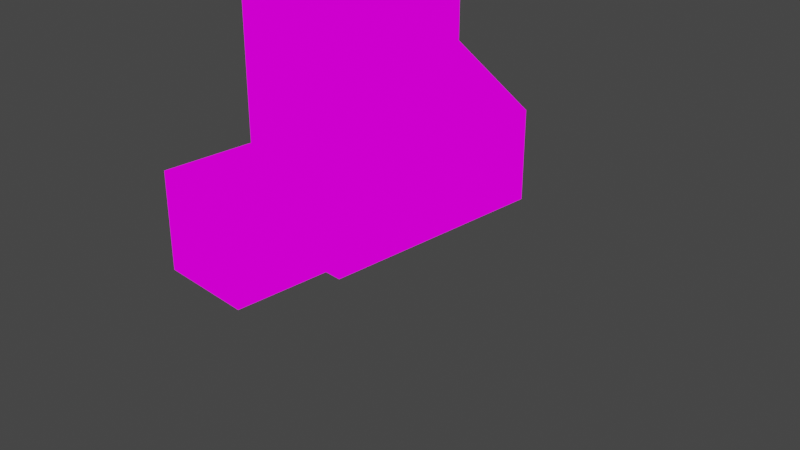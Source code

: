# Source: CommandTerminal.blend  (saved by Blender 2.90.8; exported with 4.5.12 LTS)
import bpy
from mathutils import Matrix  # noqa: F401  (used for matrix-valued properties, if any)

bpy.ops.wm.read_factory_settings(use_empty=True)
scene = bpy.context.scene
scene.name = 'Scene'

# ---- collections
col_collection = bpy.data.collections.new('Collection'); scene.collection.children.link(col_collection)

# ---- images (referenced by path relative to the original .blend; pixels are not part of the script)
import os
ASSET_DIR = os.environ.get("B2B_ASSET_DIR", "")  # directory of the original .blend (textures are referenced by path, not embedded)
HERE = os.path.dirname(os.path.abspath(__file__))  # packed textures are extracted next to this script under _unpacked/

def load_image(name, relpath, width, height, colorspace="sRGB"):
    """Load a texture the original file referenced (path relative to the .blend, or extracted next to this script)."""
    p = next((c for c in (os.path.join(HERE, relpath), os.path.join(ASSET_DIR, relpath)) if relpath and os.path.exists(c)), "")
    if p:
        img = bpy.data.images.load(p, check_existing=True)
        img.name = name
    else:  # same state as the original file: an image datablock whose file is absent (Cycles renders it pink)
        img = bpy.data.images.new(name, width, height)
        img.source = "FILE"
        img.filepath = "//" + (relpath or name)
    img.colorspace_settings.name = colorspace
    return img
img_commandterminal_png = load_image('CommandTerminal.png', 'ModelTextures/CommandTerminal.png', 1024, 1024, 'sRGB')

# ---- materials (node trees are filled in below, after node groups)
mat_material = bpy.data.materials.new('Material')
mat_material.alpha_threshold = 0.0
mat_material.use_transparent_shadow = False
mat_material.line_color = (0.0, 0.0, 0.0, 1.0)

# ---- material node trees
mat_material.use_nodes = True; mat_material.node_tree.nodes.clear()
_N = mat_material.node_tree.nodes; _L = mat_material.node_tree.links
n0 = _N.new('ShaderNodeOutputMaterial'); n0.name = 'Material Output'; n0.location = (334, 249)
n1 = _N.new('ShaderNodeTexImage'); n1.name = 'Image Texture'; n1.location = (-459, 229)
n1.image = img_commandterminal_png
n1.interpolation = 'Closest'
n2 = _N.new('ShaderNodeBsdfPrincipled'); n2.name = 'Principled BSDF'; n2.location = (-30, 138)
n2.distribution = 'GGX'
n2.subsurface_method = 'BURLEY'
n2.inputs[2].default_value = 0.4
n2.inputs[3].default_value = 1.45
n2.inputs[27].default_value = (0.0, 0.0, 0.0, 1.0)
n2.inputs[28].default_value = 1.0
_L.new(n1.outputs[0], n0.inputs[0])
n0.is_active_output = True

# ---- world
world_world = bpy.data.worlds.new('World'); scene.world = world_world
world_world.use_nodes = True; world_world.node_tree.nodes.clear()
_N = world_world.node_tree.nodes; _L = world_world.node_tree.links
n0 = _N.new('ShaderNodeOutputWorld'); n0.name = 'World Output'; n0.location = (300, 300)
n1 = _N.new('ShaderNodeBackground'); n1.name = 'Background'; n1.location = (10, 300)
n1.inputs[0].default_value = (0.05088, 0.05088, 0.05088, 1.0)
_L.new(n1.outputs[0], n0.inputs[0])
n0.is_active_output = True
world_world.color = (0.05088, 0.05088, 0.05088)
world_world.use_sun_shadow = False
world_world.sun_shadow_jitter_overblur = 0.0

# ---- cameras
cam_camera = bpy.data.cameras.new('Camera')
cam_camera.clip_end = 100.0
cam_camera.ortho_scale = 7.314

# ---- lights
light_light = bpy.data.lights.new('Light', 'POINT')
light_light.transmission_factor = 0.0
light_light.energy = 1000.0
light_light.shadow_soft_size = 0.1
light_light.shadow_maximum_resolution = 0.006
light_light.use_absolute_resolution = True

# ---- meshes
me_cube = bpy.data.meshes.new('Cube')
me_cube.from_pydata([(0.5374, 1.258, 0.991), (0.5374, 1.258, 0.0), (0.5374, -1.258, 0.991), (0.5374, -1.258, 0.0), (-0.4236, 1.258, 1.505), (-0.4236, 1.258, 0.0), (-0.4236, -1.258, 1.505), (-0.4236, -1.258, 0.0), (-0.7088, 1.258, 0.0), (-0.7088, -1.258, 0.0), (-0.7088, -1.258, 1.505), (-0.7088, 1.258, 1.505), (-0.4236, -1.258, 3.163), (-0.4236, 1.258, 3.163), (-0.7088, -1.258, 3.163), (-0.7088, 1.258, 3.163), (-0.6495, -2.25, 0.0), (-0.6495, -2.25, 1.0), (-0.6495, -1.25, 0.0), (-0.6495, -1.25, 1.0), (0.3505, -2.25, 0.0), (0.3505, -2.25, 1.0), (0.3505, -1.25, 0.0), (0.3505, -1.25, 1.0)], [], [(0, 4, 6, 2), (3, 2, 6, 7), (7, 6, 10, 9), (5, 1, 3, 7), (1, 0, 2, 3), (5, 4, 0, 1), (9, 10, 11, 8), (5, 7, 9, 8), (4, 11, 15, 13), (4, 5, 8, 11), (12, 13, 15, 14), (11, 10, 14, 15), (6, 4, 13, 12), (10, 6, 12, 14), (16, 17, 19, 18), (18, 19, 23, 22), (22, 23, 21, 20), (20, 21, 17, 16), (18, 22, 20, 16), (23, 19, 17, 21)])
_uv = me_cube.uv_layers.new(name='UVMap')
_uv.uv.foreach_set('vector', [0.7493, 0.4994, 0.7492, 0.6263, 0.3761, 0.6261, 0.3762, 0.4992, 0.3763, 0.3774, 0.3762, 0.4992, 0.2937, 0.4975, 0.2938, 0.3773, 0.2938, 0.3773, 0.2937, 0.4975, 0.2531, 0.4945, 0.2532, 0.3773, 0.291, 0.4054, 0.291, 0.381, 0.3548, 0.381, 0.3548, 0.4054, 0.7493, 0.3776, 0.7493, 0.4994, 0.3762, 0.4992, 0.3763, 0.3774, 0.8313, 0.3777, 0.8312, 0.4986, 0.7493, 0.4994, 0.7493, 0.3776, 0.3548, 0.4126, 0.3548, 0.4508, 0.291, 0.4508, 0.291, 0.4126, 0.291, 0.4054, 0.3548, 0.4054, 0.3548, 0.4126, 0.291, 0.4126, 0.7492, 0.6263, 0.7851, 0.6263, 0.785, 0.8862, 0.7491, 0.8912, 0.8312, 0.4986, 0.8313, 0.3777, 0.872, 0.3777, 0.8718, 0.4957, 0.376, 0.8911, 0.7491, 0.8912, 0.7443, 0.9269, 0.3856, 0.9267, 0.291, 0.4508, 0.3548, 0.4508, 0.3548, 0.4928, 0.291, 0.4928, 0.3761, 0.6261, 0.7492, 0.6263, 0.7491, 0.8912, 0.376, 0.8911, 0.3451, 0.6261, 0.3761, 0.6261, 0.376, 0.8911, 0.345, 0.886, 0.8309, 0.4403, 0.8309, 0.4784, 0.7928, 0.4784, 0.7928, 0.4403, 0.7928, 0.4403, 0.7928, 0.4784, 0.7546, 0.4784, 0.7546, 0.4403, 0.2486, 0.3775, 0.2486, 0.5003, 0.1258, 0.5003, 0.1258, 0.3775, 0.8691, 0.4403, 0.8691, 0.4784, 0.8309, 0.4784, 0.8309, 0.4403, 0.7928, 0.4403, 0.7928, 0.4021, 0.8309, 0.4021, 0.8309, 0.4403, 0.2486, 0.5003, 0.2486, 0.6232, 0.1258, 0.6232, 0.1258, 0.5003])
me_cube.materials.append(mat_material)
me_cube.use_remesh_preserve_volume = False
me_cube.use_remesh_preserve_attributes = False
me_cube.use_mirror_vertex_groups = False
me_cube.update()

# ---- objects
ob_terminal = bpy.data.objects.new('Terminal', me_cube)
ob_light = bpy.data.objects.new('Light', light_light)
ob_camera = bpy.data.objects.new('Camera', cam_camera)

# ---- transforms, parenting, visibility, modifiers, constraints
ob_terminal.location = (0.0, 0.0, 0.0)
ob_terminal.lock_rotations_4d = False
ob_terminal.empty_display_type = 'ARROWS'
ob_terminal.lineart.crease_threshold = 0.0
ob_light.location = (4.076, 1.005, 5.904)
ob_light.rotation_euler = (0.6503, 0.05522, 1.866)
ob_light.lock_rotations_4d = False
ob_light.empty_display_type = 'ARROWS'
ob_light.color = (0.0, 0.0, 0.0, 0.0)
ob_light.lineart.crease_threshold = 0.0
ob_camera.location = (7.359, -6.926, 4.958)
ob_camera.rotation_euler = (1.109, 0.0, 0.8149)
ob_camera.lock_rotations_4d = False
ob_camera.empty_display_type = 'ARROWS'
ob_camera.color = (0.0, 0.0, 0.0, 0.0)
ob_camera.display_type = 'WIRE'
ob_camera.lineart.crease_threshold = 0.0

# ---- collection membership
col_collection.objects.link(ob_terminal)
col_collection.objects.link(ob_light)
col_collection.objects.link(ob_camera)

# ---- scene / render settings (as saved in the file)
scene.camera = ob_camera
scene.frame_start = 1; scene.frame_end = 250; scene.frame_set(1)
scene.render.engine = 'BLENDER_EEVEE_NEXT'
scene.cycles.use_denoising = False
scene.cycles.samples = 128
scene.cycles.sampling_pattern = 'TABULATED_SOBOL'
scene.cycles.use_adaptive_sampling = False
scene.cycles.use_light_tree = False
scene.view_settings.view_transform = 'Filmic'
bpy.context.view_layer.update()
